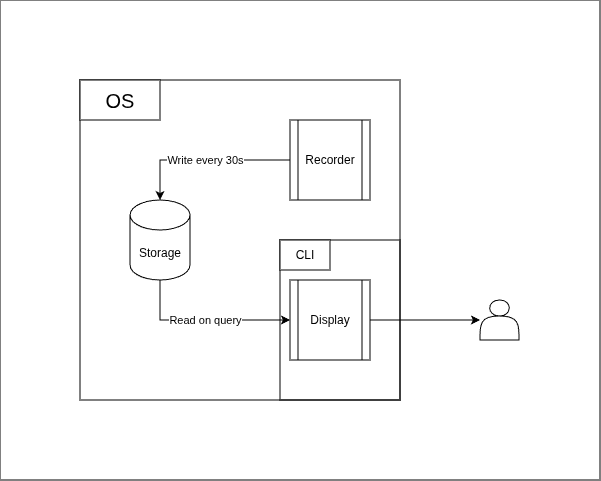

The diagram above was exported from draw.io. Its source (the exported page's mxGraphModel, read from the mxfile embedded in the PNG):
<mxGraphModel dx="810" dy="432" grid="1" gridSize="10" guides="1" tooltips="1" connect="1" arrows="1" fold="1" page="1" pageScale="1" pageWidth="827" pageHeight="1169" math="0" shadow="0">
  <root>
    <mxCell id="0" />
    <mxCell id="1" parent="0" />
    <mxCell id="4gJhGPJGgkU4OOSjyppO-5" edge="1" parent="1" source="4gJhGPJGgkU4OOSjyppO-1" style="edgeStyle=orthogonalEdgeStyle;rounded=0;orthogonalLoop=1;jettySize=auto;html=1;" target="4gJhGPJGgkU4OOSjyppO-3" value="Read on query">
      <mxGeometry relative="1" as="geometry">
        <Array as="points">
          <mxPoint x="360" y="480" />
        </Array>
      </mxGeometry>
    </mxCell>
    <mxCell id="4gJhGPJGgkU4OOSjyppO-1" parent="1" style="shape=cylinder3;whiteSpace=wrap;html=1;boundedLbl=1;backgroundOutline=1;size=15;" value="Storage" vertex="1">
      <mxGeometry height="80" width="60" x="330" y="360" as="geometry" />
    </mxCell>
    <mxCell id="4gJhGPJGgkU4OOSjyppO-4" edge="1" parent="1" source="4gJhGPJGgkU4OOSjyppO-2" style="edgeStyle=orthogonalEdgeStyle;rounded=0;orthogonalLoop=1;jettySize=auto;html=1;" target="4gJhGPJGgkU4OOSjyppO-1" value="Write every 30s">
      <mxGeometry relative="1" as="geometry">
        <mxPoint as="offset" />
        <Array as="points">
          <mxPoint x="360" y="320" />
        </Array>
      </mxGeometry>
    </mxCell>
    <mxCell id="4gJhGPJGgkU4OOSjyppO-2" parent="1" style="shape=process;whiteSpace=wrap;html=1;backgroundOutline=1;" value="Recorder" vertex="1">
      <mxGeometry height="80" width="80" x="490" y="280" as="geometry" />
    </mxCell>
    <mxCell id="4gJhGPJGgkU4OOSjyppO-3" parent="1" style="shape=process;whiteSpace=wrap;html=1;backgroundOutline=1;" value="Display" vertex="1">
      <mxGeometry height="80" width="80" x="490" y="440" as="geometry" />
    </mxCell>
    <mxCell id="xWnaIxih-GumAwRghMvs-2" parent="1" style="rounded=0;whiteSpace=wrap;html=1;fillColor=none;" value="" vertex="1">
      <mxGeometry height="320" width="320" x="280" y="240" as="geometry" />
    </mxCell>
    <mxCell id="xWnaIxih-GumAwRghMvs-3" parent="1" style="rounded=0;whiteSpace=wrap;html=1;" value="&lt;font style=&quot;font-size: 20px;&quot;&gt;OS&lt;/font&gt;" vertex="1">
      <mxGeometry height="40" width="80" x="280" y="240" as="geometry" />
    </mxCell>
    <mxCell id="xWnaIxih-GumAwRghMvs-6" parent="1" style="shape=actor;whiteSpace=wrap;html=1;" value="" vertex="1">
      <mxGeometry height="40" width="39" x="680" y="460" as="geometry" />
    </mxCell>
    <mxCell id="xWnaIxih-GumAwRghMvs-7" edge="1" parent="1" source="4gJhGPJGgkU4OOSjyppO-3" style="edgeStyle=orthogonalEdgeStyle;rounded=0;orthogonalLoop=1;jettySize=auto;html=1;entryX=0;entryY=0.5;entryDx=0;entryDy=0;entryPerimeter=0;" target="xWnaIxih-GumAwRghMvs-6">
      <mxGeometry relative="1" as="geometry" />
    </mxCell>
    <mxCell id="xWnaIxih-GumAwRghMvs-8" parent="1" style="rounded=0;whiteSpace=wrap;html=1;fillColor=none;" value="" vertex="1">
      <mxGeometry height="160" width="120" x="480" y="400" as="geometry" />
    </mxCell>
    <mxCell id="xWnaIxih-GumAwRghMvs-9" parent="1" style="rounded=0;whiteSpace=wrap;html=1;" value="CLI" vertex="1">
      <mxGeometry height="30" width="50" x="480" y="400" as="geometry" />
    </mxCell>
    <mxCell id="xWnaIxih-GumAwRghMvs-10" parent="1" style="rounded=0;whiteSpace=wrap;html=1;fillColor=none;" value="" vertex="1">
      <mxGeometry height="480" width="600" x="200" y="160" as="geometry" />
    </mxCell>
  </root>
</mxGraphModel>